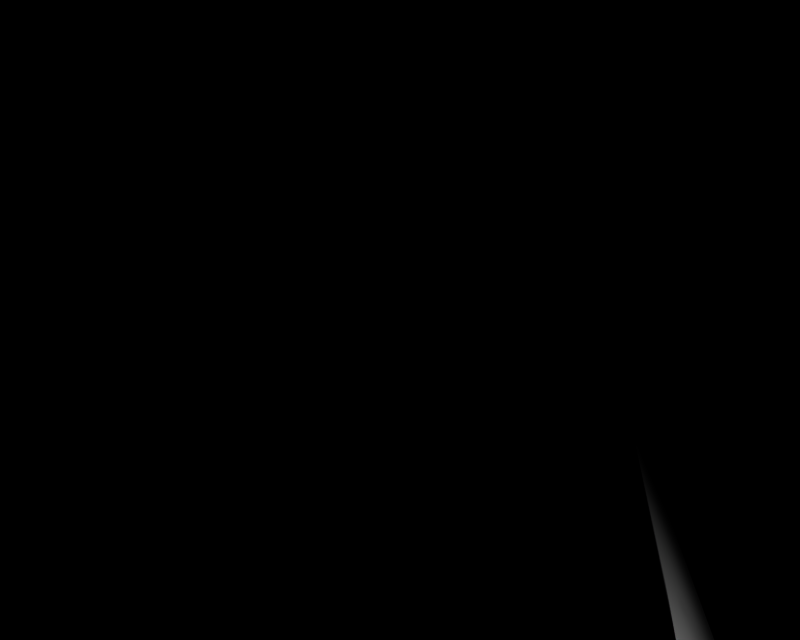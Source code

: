 # Source: BR_Huntail-Shiny01.blend  (saved by Blender 2.66.1; exported with 4.5.12 LTS)
import bpy
from mathutils import Matrix  # noqa: F401  (used for matrix-valued properties, if any)

bpy.ops.wm.read_factory_settings(use_empty=True)
scene = bpy.context.scene
scene.name = '1'

# ---- collections
col_collection_1 = bpy.data.collections.new('Collection 1'); scene.collection.children.link(col_collection_1)

# ---- materials (node trees are filled in below, after node groups)
mat_mat_0 = bpy.data.materials.new('mat_0')
mat_mat_0.alpha_threshold = 0.0
mat_mat_0.specular_color = (0.5, 0.5, 0.5)
mat_mat_0.roughness = 0.5

# ---- material node trees

# ---- cameras
cam_camera_001 = bpy.data.cameras.new('Camera.001')
cam_camera_001.passepartout_alpha = 0.2
cam_camera_001.clip_end = 100.0
cam_camera_001.lens = 35.0
cam_camera_001.sensor_width = 32.0
cam_camera_001.sensor_height = 18.0
cam_camera_001.show_passepartout = False
cam_camera_001.show_safe_areas = True
cam_camera_001.dof.focus_distance = 0.0
cam_camera_001.dof.aperture_fstop = 128.0

# ---- lights
light_lamp = bpy.data.lights.new('Lamp', 'POINT')
light_lamp.transmission_factor = 0.0
light_lamp.energy = 110.7
light_lamp.shadow_buffer_clip_start = 0.5
light_lamp.shadow_soft_size = 1.0
light_lamp.shadow_maximum_resolution = 0.006
light_lamp.use_absolute_resolution = True
light_lamp.cycles.use_multiple_importance_sampling = False

# ---- meshes
me_huntail_mat_0 = bpy.data.meshes.new('huntail_mat_0')
me_huntail_mat_0.from_pydata([(0.9356, -0.8768, 1.039), (1.197, -1.181, 0.5376), (1.196, -0.5398, 0.09369), (0.7143, -0.4302, 1.245), (0.9132, -0.08118, 0.1908), (1.047, -0.5926, 0.04813), (1.044, 0.4263, -0.8238), (1.302, -0.2413, -0.8937), (1.414, -0.8043, -0.6065), (1.379, -1.164, -0.0768)], [], [(0, 1, 2), (3, 0, 2), (4, 3, 2), (4, 5, 3), (6, 5, 4), (6, 7, 5), (2, 7, 6), (2, 8, 7), (9, 8, 2), (9, 5, 8), (1, 5, 9), (1, 0, 5), (5, 0, 3), (2, 1, 9), (6, 4, 2), (8, 5, 7)])
me_huntail_mat_0.polygons.foreach_set('use_smooth', [True] * 16)
_uv = me_huntail_mat_0.uv_layers.new(name='UVTex')
_uv.uv.foreach_set('vector', [0.5, 0.457, 0.9583, 0.4512, 0.7713, 0.8623, 1.0, 0.1312, 0.9583, 0.4512, 0.5, 0.457, 0.5, 0.1293, 1.0, 0.1312, 0.5, 0.457, 0.5, 0.1293, 0.5, 0.457, 1.0, 0.1312, 0.0, 0.0, 0.5, 0.457, 0.5, 0.1293, 0.0, 0.0, 0.04175, 0.4512, 0.5, 0.457, 0.5, 0.457, 0.04175, 0.4512, 0.0, 0.0, 0.5, 0.457, 0.2287, 0.8623, 0.04175, 0.4512, 0.5, 1.0, 0.2287, 0.8623, 0.5, 0.457, 0.5, 1.0, 0.5, 0.457, 0.2287, 0.8623, 0.7713, 0.8623, 0.5, 0.457, 0.5, 1.0, 0.7713, 0.8623, 0.9583, 0.4512, 0.5, 0.457, 0.5, 0.457, 0.9583, 0.4512, 1.0, 0.1312, 0.5, 1.0, 0.5, 0.457, 0.7713, 0.8623, 0.0, 0.0, 0.5, 0.1293, 0.5, 0.457, 0.2287, 0.8623, 0.5, 0.457, 0.04175, 0.4512])
me_huntail_mat_0.materials.append(mat_mat_0)
me_huntail_mat_0.use_remesh_preserve_volume = False
me_huntail_mat_0.use_remesh_preserve_attributes = False
me_huntail_mat_0.use_mirror_vertex_groups = False
me_huntail_mat_0.update()

# ---- objects
ob_lamp_002 = bpy.data.objects.new('Lamp.002', light_lamp)
ob_lamp_001 = bpy.data.objects.new('Lamp.001', light_lamp)
ob_camera_001 = bpy.data.objects.new('Camera.001', cam_camera_001)
ob_huntail_mat_0 = bpy.data.objects.new('huntail_mat_0', me_huntail_mat_0)

# ---- transforms, parenting, visibility, modifiers, constraints
ob_lamp_002.location = (0.5356, 0.8034, 3.214)
ob_lamp_002.lock_rotations_4d = False
ob_lamp_002.empty_display_type = 'ARROWS'
ob_lamp_002.lineart.crease_threshold = 0.0
ob_lamp_001.location = (-0.5356, 0.8034, 3.214)
ob_lamp_001.lock_rotations_4d = False
ob_lamp_001.empty_display_type = 'ARROWS'
ob_lamp_001.lineart.crease_threshold = 0.0
ob_camera_001.location = (0.0, 0.8034, 3.214)
ob_camera_001.lock_rotations_4d = False
ob_camera_001.empty_display_type = 'ARROWS'
ob_camera_001.lineart.crease_threshold = 0.0
ob_huntail_mat_0.location = (0.0, 0.0, 0.0)
ob_huntail_mat_0.lock_rotations_4d = False
ob_huntail_mat_0.empty_display_type = 'ARROWS'
ob_huntail_mat_0.lineart.crease_threshold = 0.0

# ---- collection membership
col_collection_1.objects.link(ob_lamp_002)
col_collection_1.objects.link(ob_lamp_001)
col_collection_1.objects.link(ob_camera_001)
col_collection_1.objects.link(ob_huntail_mat_0)

# ---- scene / render settings (as saved in the file)
scene.camera = ob_camera_001
scene.frame_start = 1; scene.frame_end = 250; scene.frame_set(1)
scene.render.engine = 'BLENDER_EEVEE_NEXT'
scene.render.image_settings.file_format = 'TARGA'
scene.render.image_settings.color_mode = 'RGB'
scene.render.image_settings.compression = 90
scene.render.resolution_x = 320
scene.render.resolution_y = 256
scene.render.fps = 25
scene.render.dither_intensity = 0.0
scene.render.film_transparent = True
scene.render.use_compositing = False
scene.render.use_sequencer = False
scene.render.use_file_extension = False
scene.render.bake_margin = 2
scene.render.bake_bias = 0.0
scene.render.use_stamp_time = False
scene.render.use_stamp_date = False
scene.render.use_stamp_frame = False
scene.render.use_stamp_camera = False
scene.render.use_stamp_scene = False
scene.render.use_stamp_filename = False
scene.render.use_stamp_render_time = False
scene.render.stamp_font_size = 0
scene.render.stamp_foreground = (0.0, 0.0, 0.0, 0.0)
scene.render.stamp_background = (0.0, 0.0, 0.0, 0.0)
scene.cycles.use_denoising = False
scene.cycles.samples = 10
scene.cycles.sampling_pattern = 'TABULATED_SOBOL'
scene.cycles.light_sampling_threshold = 0.0
scene.cycles.use_adaptive_sampling = False
scene.cycles.use_light_tree = False
scene.cycles.blur_glossy = 0.0
scene.cycles.volume_bounces = 1
scene.cycles.pixel_filter_type = 'GAUSSIAN'
scene.cycles.sample_clamp_indirect = 0.0
scene.view_settings.view_transform = 'Raw'
bpy.context.view_layer.update()
